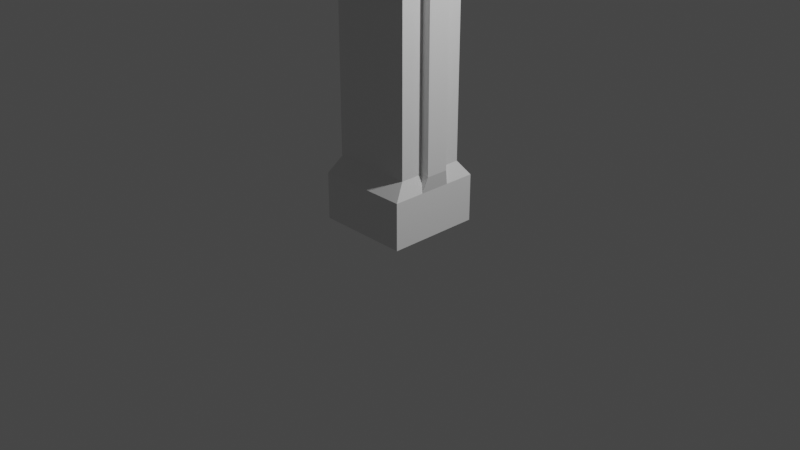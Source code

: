 # Source: column.blend  (saved by Blender 2.83.18; exported with 4.5.12 LTS)
import bpy
from mathutils import Matrix  # noqa: F401  (used for matrix-valued properties, if any)

bpy.ops.wm.read_factory_settings(use_empty=True)
scene = bpy.context.scene
scene.name = 'Scene'

# ---- collections
col_collection = bpy.data.collections.new('Collection'); scene.collection.children.link(col_collection)

# ---- materials (node trees are filled in below, after node groups)
mat_material = bpy.data.materials.new('Material')
mat_material.alpha_threshold = 0.0
mat_material.use_transparent_shadow = False
mat_material.line_color = (0.0, 0.0, 0.0, 1.0)

# ---- material node trees
mat_material.use_nodes = True; mat_material.node_tree.nodes.clear()
_N = mat_material.node_tree.nodes; _L = mat_material.node_tree.links
n0 = _N.new('ShaderNodeOutputMaterial'); n0.name = 'Material Output'; n0.location = (300, 300)
n1 = _N.new('ShaderNodeBsdfPrincipled'); n1.name = 'Principled BSDF'; n1.location = (10, 300)
n1.distribution = 'GGX'
n1.subsurface_method = 'BURLEY'
n1.inputs[2].default_value = 0.4
n1.inputs[3].default_value = 1.45
n1.inputs[27].default_value = (0.0, 0.0, 0.0, 1.0)
n1.inputs[28].default_value = 1.0
_L.new(n1.outputs[0], n0.inputs[0])
n0.is_active_output = True

# ---- world
world_world = bpy.data.worlds.new('World'); scene.world = world_world
world_world.use_nodes = True; world_world.node_tree.nodes.clear()
_N = world_world.node_tree.nodes; _L = world_world.node_tree.links
n0 = _N.new('ShaderNodeOutputWorld'); n0.name = 'World Output'; n0.location = (300, 300)
n1 = _N.new('ShaderNodeBackground'); n1.name = 'Background'; n1.location = (10, 300)
n1.inputs[0].default_value = (0.05088, 0.05088, 0.05088, 1.0)
_L.new(n1.outputs[0], n0.inputs[0])
n0.is_active_output = True
world_world.color = (0.05088, 0.05088, 0.05088)
world_world.use_sun_shadow = False
world_world.sun_shadow_jitter_overblur = 0.0

# ---- cameras
cam_camera = bpy.data.cameras.new('Camera')
cam_camera.clip_end = 100.0
cam_camera.ortho_scale = 7.314

# ---- lights
light_light = bpy.data.lights.new('Light', 'POINT')
light_light.transmission_factor = 0.0
light_light.energy = 1000.0
light_light.shadow_soft_size = 0.1
light_light.shadow_maximum_resolution = 0.006
light_light.use_absolute_resolution = True

# ---- meshes
me_cube = bpy.data.meshes.new('Cube')
me_cube.from_pydata([(0.5, 0.5, -0.5), (0.5, 0.5, -1.0), (0.5, -0.5, -0.5), (0.5, -0.5, -1.0), (0.0, 0.5, -0.5), (0.0, 0.5, -1.0), (0.0, -0.5, -0.5), (0.0, -0.5, -1.0), (0.4338, -0.3675, -0.3343), (0.0, -0.3675, -0.3343), (0.4338, 0.3675, -0.3343), (0.0, 0.3675, -0.3343), (0.4338, -0.3675, 1.601), (0.0, -0.3675, 1.601), (0.4338, 0.3675, 1.601), (0.0, 0.3675, 1.601), (0.5283, -0.5277, 1.788), (0.0, -0.5277, 1.788), (0.5283, 0.5277, 1.788), (0.5283, -0.5277, 2.787), (0.0, -0.5277, 2.787), (0.5283, 0.5277, 2.787), (0.0, 0.5277, 2.787), (0.5279, -0.4973, 5.437), (0.4465, -0.3644, 5.278), (0.0, -0.3644, 5.278), (0.4465, 0.3644, 5.278), (0.0, 0.3644, 5.278), (0.0, 0.3644, 2.995), (0.0, -0.4973, 5.437), (0.4465, 0.3644, 2.995), (0.0, -0.3644, 2.995), (0.4465, -0.3644, 2.995), (0.5279, 0.4973, 5.437), (0.0, 0.4973, 5.775), (0.5279, 0.4973, 5.775), (0.0, -0.4973, 5.775), (0.5279, -0.4973, 5.775), (0.0, 0.4973, 5.437), (0.0, 0.3675, -0.3343), (0.4338, 0.3675, 1.601), (0.0, 0.3675, 1.601), (0.5283, 0.5277, 2.787), (0.0, 0.5277, 2.787), (0.0, 0.3644, 2.995), (0.0, 0.5277, 1.788), (0.5283, -0.5277, 1.788), (0.0, -0.5277, 1.788), (0.5283, 0.5277, 1.788), (0.5283, -0.5277, 2.787), (0.0, -0.5277, 2.787), (0.5283, 0.5277, 2.787), (0.5283, 0.5277, 2.787), (0.0, 0.5277, 2.787), (0.0, 0.5277, 1.788), (0.5283, 0.3873, 1.921), (0.5283, -0.3873, 1.921), (0.5283, -0.3873, 2.654), (0.5283, 0.3873, 2.654), (0.4476, 0.3873, 1.921), (0.4476, -0.3873, 1.921), (0.4476, -0.3873, 2.654), (0.4476, 0.3873, 2.654), (0.4471, -0.5277, 1.942), (0.0, -0.5277, 1.942), (0.4471, -0.5277, 2.634), (0.0, -0.5277, 2.634), (0.4471, 0.5277, 2.634), (0.0, 0.5277, 2.634), (0.0, 0.5277, 1.942), (0.4471, 0.5277, 1.942), (0.4471, -0.3873, 1.942), (0.0, -0.3873, 1.942), (0.4471, -0.3873, 2.634), (0.0, -0.3873, 2.634), (0.4471, 0.4212, 2.634), (0.0, 0.4212, 2.634), (0.0, 0.4212, 1.942), (0.4471, 0.4212, 1.942), (0.4465, -0.1215, 5.278), (0.4465, 0.1215, 5.278), (0.4465, -0.1215, 2.995), (0.4465, 0.1215, 2.995), (0.5279, -0.1658, 5.437), (0.5279, 0.1658, 5.437), (0.5283, -0.1759, 2.787), (0.5283, 0.1759, 2.787), (0.4465, -0.1215, 2.995), (0.4465, 0.1215, 2.995), (0.5283, -0.1759, 2.787), (0.5283, 0.1759, 2.787), (0.5283, -0.1215, 5.278), (0.5283, 0.1215, 5.278), (0.5283, -0.1215, 2.995), (0.5283, 0.1215, 2.995), (0.5, 0.1667, -0.5), (0.5, -0.1667, -0.5), (0.4338, 0.1225, -0.3343), (0.4338, -0.1225, -0.3343), (0.4338, 0.1225, 1.601), (0.4338, -0.1225, 1.601), (0.5283, 0.1759, 1.788), (0.5283, -0.1759, 1.788), (0.4338, 0.1225, -0.3343), (0.4338, -0.1225, -0.3343), (0.4338, 0.1225, 1.601), (0.4338, -0.1225, 1.601), (0.5283, 0.1225, -0.3343), (0.5283, -0.1225, -0.3343), (0.5283, 0.1225, 1.601), (0.5283, -0.1225, 1.601), (0.4476, 0.2438, 2.057), (0.4476, -0.2438, 2.057), (0.4476, -0.2438, 2.518), (0.4476, 0.2438, 2.518), (0.5052, 0.1952, 2.103), (0.5052, -0.1952, 2.103), (0.5052, -0.1952, 2.472), (0.5052, 0.1952, 2.472), (0.5279, -0.4973, 5.775), (0.0, -0.4973, 5.775), (0.5279, 0.4973, 5.775), (0.0, 0.4973, 5.775), (0.4303, -0.3844, 5.775), (0.0, -0.3844, 5.775), (0.4303, 0.3844, 5.775), (0.0, 0.3844, 5.775), (0.468, -0.3844, 5.705), (0.0, -0.3844, 5.705), (0.468, 0.3844, 5.705), (0.0, 0.3844, 5.705)], [], [(6, 2, 8, 9), (3, 2, 6, 7), (5, 1, 3, 7), (1, 0, 95, 96, 2, 3), (5, 4, 0, 1), (10, 11, 15, 14), (95, 0, 10, 97), (0, 4, 11, 10), (97, 10, 14, 99), (9, 8, 12, 13), (20, 19, 32, 31), (40, 48, 101, 99), (13, 12, 16, 17), (82, 30, 26, 80), (43, 42, 52, 53), (17, 16, 46, 47), (49, 32, 81, 85), (21, 22, 28, 30), (30, 28, 27, 26), (26, 27, 38, 33), (80, 26, 33, 84), (25, 24, 23, 29), (31, 32, 24, 25), (23, 83, 84, 33, 35, 37), (33, 38, 34, 35), (29, 23, 37, 36), (15, 11, 39, 41), (22, 21, 42, 43), (14, 15, 41, 40), (28, 22, 43, 44), (41, 45, 18, 40), (18, 21, 51, 48), (49, 50, 66, 65), (46, 102, 101, 48, 55, 56), (53, 52, 67, 68), (16, 18, 48, 101, 102, 46), (19, 20, 50, 49), (18, 45, 54, 48), (21, 19, 49, 85, 86, 51), (42, 18, 48, 52), (55, 58, 62, 59), (51, 86, 85, 49, 57, 58), (48, 51, 58, 55), (49, 46, 56, 57), (62, 61, 113, 114), (56, 55, 59, 60), (58, 57, 61, 62), (57, 56, 60, 61), (64, 63, 71, 72), (70, 69, 77, 78), (52, 48, 70, 67), (46, 49, 65, 63), (47, 46, 63, 64), (48, 54, 69, 70), (74, 72, 71, 73), (65, 66, 74, 73), (63, 65, 73, 71), (76, 75, 78, 77), (68, 67, 75, 76), (67, 70, 78, 75), (35, 34, 122, 121), (24, 79, 83, 23), (83, 79, 91), (32, 81, 79, 24), (90, 88, 94), (82, 86, 52, 30), (85, 86, 90, 89), (87, 89, 93), (82, 81, 87, 88), (81, 85, 89, 87), (86, 82, 88, 90), (93, 94, 92, 91), (93, 89, 90, 94), (79, 81, 93, 91), (82, 80, 92, 94), (80, 84, 92), (84, 83, 91, 92), (8, 98, 100, 12), (97, 99, 105, 103), (2, 96, 98, 8), (99, 100, 106, 105), (106, 104, 108, 110), (100, 102, 46, 12), (98, 97, 103, 104), (100, 98, 104, 106), (108, 107, 109, 110), (104, 103, 107, 108), (103, 105, 109, 107), (105, 106, 110, 109), (107, 95, 103), (95, 107, 108, 96), (108, 96, 104), (106, 102, 110), (101, 105, 109), (101, 109, 110, 102), (111, 114, 118, 115), (61, 60, 112, 113), (59, 62, 114, 111), (60, 59, 111, 112), (117, 116, 115, 118), (112, 111, 115, 116), (114, 113, 117, 118), (113, 112, 116, 117), (121, 122, 126, 125), (37, 35, 121, 119), (36, 37, 119, 120), (123, 125, 129, 127), (120, 119, 123, 124), (119, 121, 125, 123), (128, 127, 129, 130), (125, 126, 130, 129), (124, 123, 127, 128)])
_uv = me_cube.uv_layers.new(name='UVMap')
_uv.uv.foreach_set('vector', [0.625, 1.0, 0.625, 0.75, 0.625, 0.75, 0.625, 1.0, 0.375, 0.75, 0.625, 0.75, 0.625, 1.0, 0.375, 1.0, 0.125, 0.5, 0.375, 0.5, 0.375, 0.75, 0.125, 0.75, 0.375, 0.5, 0.625, 0.5, 0.625, 0.5833, 0.625, 0.6667, 0.625, 0.75, 0.375, 0.75, 0.375, 0.25, 0.625, 0.25, 0.625, 0.5, 0.375, 0.5, 0.625, 0.5, 0.625, 0.25, 0.625, 0.25, 0.625, 0.5, 0.625, 0.5833, 0.625, 0.5, 0.625, 0.5, 0.625, 0.5833, 0.625, 0.5, 0.625, 0.25, 0.625, 0.25, 0.625, 0.5, 0.625, 0.5833, 0.625, 0.5, 0.625, 0.5, 0.625, 0.5833, 0.625, 1.0, 0.625, 0.75, 0.625, 0.75, 0.625, 1.0, 0.0, 0.0, 0.0, 0.0, 0.0, 0.0, 0.0, 0.0, 0.0, 0.0, 0.0, 0.0, 0.0, 0.0, 0.0, 0.0, 0.625, 1.0, 0.625, 0.75, 0.625, 0.75, 0.625, 1.0, 0.0, 0.0, 0.0, 0.0, 0.0, 0.0, 0.0, 0.0, 0.0, 0.0, 0.0, 0.0, 0.0, 0.0, 0.0, 0.0, 0.625, 1.0, 0.625, 0.75, 0.625, 0.75, 0.625, 1.0, 0.0, 0.0, 0.0, 0.0, 0.0, 0.0, 0.0, 0.0, 0.0, 0.0, 0.0, 0.0, 0.0, 0.0, 0.0, 0.0, 0.0, 0.0, 0.0, 0.0, 0.0, 0.0, 0.0, 0.0, 0.0, 0.0, 0.0, 0.0, 0.0, 0.0, 0.0, 0.0, 0.0, 0.0, 0.0, 0.0, 0.0, 0.0, 0.0, 0.0, 0.0, 0.0, 0.0, 0.0, 0.0, 0.0, 0.0, 0.0, 0.0, 0.0, 0.0, 0.0, 0.0, 0.0, 0.0, 0.0, 0.0, 0.0, 0.0, 0.0, 0.0, 0.0, 0.0, 0.0, 0.0, 0.0, 0.0, 0.0, 0.0, 0.0, 0.0, 0.0, 0.0, 0.0, 0.0, 0.0, 0.0, 0.0, 0.0, 0.0, 0.0, 0.0, 0.0, 0.0, 0.625, 0.25, 0.625, 0.25, 0.625, 0.25, 0.625, 0.25, 0.0, 0.0, 0.0, 0.0, 0.0, 0.0, 0.0, 0.0, 0.625, 0.5, 0.625, 0.25, 0.625, 0.25, 0.625, 0.5, 0.0, 0.0, 0.0, 0.0, 0.0, 0.0, 0.0, 0.0, 0.625, 0.25, 0.0, 0.0, 0.0, 0.0, 0.625, 0.5, 0.0, 0.0, 0.0, 0.0, 0.0, 0.0, 0.0, 0.0, 0.0, 0.0, 0.0, 0.0, 0.0, 0.0, 0.0, 0.0, 0.625, 0.75, 0.625, 0.6667, 0.625, 0.5833, 0.625, 0.5, 0.625, 0.5, 0.625, 0.75, 0.0, 0.0, 0.0, 0.0, 0.0, 0.0, 0.0, 0.0, 0.625, 0.75, 0.625, 0.5, 0.625, 0.5, 0.625, 0.5833, 0.625, 0.6667, 0.625, 0.75, 0.0, 0.0, 0.0, 0.0, 0.0, 0.0, 0.0, 0.0, 0.0, 0.0, 0.0, 0.0, 0.0, 0.0, 0.0, 0.0, 0.0, 0.0, 0.0, 0.0, 0.0, 0.0, 0.0, 0.0, 0.0, 0.0, 0.0, 0.0, 0.0, 0.0, 0.0, 0.0, 0.0, 0.0, 0.0, 0.0, 0.0, 0.0, 0.0, 0.0, 0.0, 0.0, 0.0, 0.0, 0.0, 0.0, 0.0, 0.0, 0.0, 0.0, 0.0, 0.0, 0.0, 0.0, 0.0, 0.0, 0.0, 0.0, 0.0, 0.0, 0.0, 0.0, 0.0, 0.0, 0.0, 0.0, 0.625, 0.75, 0.625, 0.75, 0.0, 0.0, 0.0, 0.0, 0.0, 0.0, 0.0, 0.0, 0.0, 0.0, 0.625, 0.75, 0.625, 0.5, 0.625, 0.5, 0.625, 0.75, 0.0, 0.0, 0.0, 0.0, 0.0, 0.0, 0.0, 0.0, 0.0, 0.0, 0.625, 0.75, 0.625, 0.75, 0.0, 0.0, 0.625, 1.0, 0.625, 0.75, 0.625, 0.75, 0.625, 1.0, 0.0, 0.0, 0.0, 0.0, 0.0, 0.0, 0.0, 0.0, 0.0, 0.0, 0.0, 0.0, 0.0, 0.0, 0.0, 0.0, 0.625, 0.75, 0.0, 0.0, 0.0, 0.0, 0.625, 0.75, 0.625, 1.0, 0.625, 0.75, 0.625, 0.75, 0.625, 1.0, 0.0, 0.0, 0.0, 0.0, 0.0, 0.0, 0.0, 0.0, 0.0, 0.0, 0.625, 1.0, 0.625, 0.75, 0.0, 0.0, 0.0, 0.0, 0.0, 0.0, 0.0, 0.0, 0.0, 0.0, 0.625, 0.75, 0.0, 0.0, 0.0, 0.0, 0.625, 0.75, 0.0, 0.0, 0.0, 0.0, 0.0, 0.0, 0.0, 0.0, 0.0, 0.0, 0.0, 0.0, 0.0, 0.0, 0.0, 0.0, 0.0, 0.0, 0.0, 0.0, 0.0, 0.0, 0.0, 0.0, 0.0, 0.0, 0.0, 0.0, 0.0, 0.0, 0.0, 0.0, 0.0, 0.0, 0.0, 0.0, 0.0, 0.0, 0.0, 0.0, 0.0, 0.0, 0.0, 0.0, 0.0, 0.0, 0.0, 0.0, 0.0, 0.0, 0.0, 0.0, 0.0, 0.0, 0.0, 0.0, 0.0, 0.0, 0.0, 0.0, 0.0, 0.0, 0.0, 0.0, 0.0, 0.0, 0.0, 0.0, 0.0, 0.0, 0.0, 0.0, 0.0, 0.0, 0.0, 0.0, 0.0, 0.0, 0.0, 0.0, 0.0, 0.0, 0.0, 0.0, 0.0, 0.0, 0.0, 0.0, 0.0, 0.0, 0.0, 0.0, 0.0, 0.0, 0.0, 0.0, 0.0, 0.0, 0.0, 0.0, 0.0, 0.0, 0.0, 0.0, 0.0, 0.0, 0.0, 0.0, 0.0, 0.0, 0.0, 0.0, 0.0, 0.0, 0.0, 0.0, 0.0, 0.0, 0.0, 0.0, 0.0, 0.0, 0.0, 0.0, 0.0, 0.0, 0.0, 0.0, 0.0, 0.0, 0.0, 0.0, 0.0, 0.0, 0.0, 0.0, 0.0, 0.0, 0.0, 0.0, 0.0, 0.0, 0.0, 0.0, 0.0, 0.0, 0.0, 0.0, 0.0, 0.0, 0.0, 0.0, 0.625, 0.75, 0.625, 0.6667, 0.625, 0.6667, 0.625, 0.75, 0.625, 0.5833, 0.625, 0.5833, 0.625, 0.5833, 0.625, 0.5833, 0.625, 0.75, 0.625, 0.6667, 0.625, 0.6667, 0.625, 0.75, 0.0, 0.0, 0.0, 0.0, 0.0, 0.0, 0.0, 0.0, 0.625, 0.6667, 0.625, 0.6667, 0.625, 0.6667, 0.625, 0.6667, 0.0, 0.0, 0.0, 0.0, 0.0, 0.0, 0.0, 0.0, 0.0, 0.0, 0.0, 0.0, 0.0, 0.0, 0.0, 0.0, 0.625, 0.6667, 0.625, 0.6667, 0.625, 0.6667, 0.625, 0.6667, 0.625, 0.6667, 0.625, 0.5833, 0.625, 0.5833, 0.625, 0.6667, 0.0, 0.0, 0.0, 0.0, 0.0, 0.0, 0.0, 0.0, 0.625, 0.5833, 0.625, 0.5833, 0.625, 0.5833, 0.625, 0.5833, 0.0, 0.0, 0.0, 0.0, 0.0, 0.0, 0.0, 0.0, 0.0, 0.0, 0.0, 0.0, 0.0, 0.0, 0.0, 0.0, 0.0, 0.0, 0.0, 0.0, 0.0, 0.0, 0.0, 0.0, 0.0, 0.0, 0.625, 0.6667, 0.625, 0.6667, 0.0, 0.0, 0.625, 0.6667, 0.0, 0.0, 0.625, 0.5833, 0.625, 0.5833, 0.0, 0.0, 0.0, 0.0, 0.0, 0.0, 0.0, 0.0, 0.0, 0.0, 0.0, 0.0, 0.0, 0.0, 0.0, 0.0, 0.0, 0.0, 0.625, 0.75, 0.625, 0.75, 0.0, 0.0, 0.0, 0.0, 0.0, 0.0, 0.0, 0.0, 0.0, 0.0, 0.625, 0.75, 0.625, 0.5, 0.625, 0.5, 0.625, 0.75, 0.0, 0.0, 0.625, 0.75, 0.625, 0.5, 0.0, 0.0, 0.625, 0.75, 0.625, 0.5, 0.625, 0.5, 0.625, 0.75, 0.0, 0.0, 0.0, 0.0, 0.0, 0.0, 0.0, 0.0, 0.0, 0.0, 0.625, 0.75, 0.625, 0.75, 0.0, 0.0, 0.0, 0.0, 0.0, 0.0, 0.0, 0.0, 0.0, 0.0, 0.0, 0.0, 0.0, 0.0, 0.0, 0.0, 0.0, 0.0, 0.0, 0.0, 0.0, 0.0, 0.0, 0.0, 0.0, 0.0, 0.0, 0.0, 0.0, 0.0, 0.0, 0.0, 0.0, 0.0, 0.0, 0.0, 0.0, 0.0, 0.0, 0.0, 0.0, 0.0, 0.0, 0.0, 0.0, 0.0, 0.0, 0.0, 0.0, 0.0, 0.0, 0.0, 0.0, 0.0, 0.0, 0.0, 0.0, 0.0, 0.0, 0.0, 0.0, 0.0, 0.0, 0.0, 0.0, 0.0, 0.0, 0.0, 0.0, 0.0, 0.0, 0.0, 0.0, 0.0])
me_cube.materials.append(mat_material)
me_cube.use_remesh_preserve_volume = False
me_cube.use_remesh_preserve_attributes = False
me_cube.use_mirror_vertex_groups = False
me_cube.update()

# ---- objects
ob_cube = bpy.data.objects.new('Cube', me_cube)
ob_light = bpy.data.objects.new('Light', light_light)
ob_camera = bpy.data.objects.new('Camera', cam_camera)

# ---- transforms, parenting, visibility, modifiers, constraints
ob_cube.location = (0.0, 0.0, 1.0)
ob_cube.lock_rotations_4d = False
ob_cube.empty_display_type = 'ARROWS'
ob_cube.lineart.crease_threshold = 0.0
_m = ob_cube.modifiers.new('Mirror', 'MIRROR')
_m.use_clip = True
ob_light.location = (4.076, 1.005, 5.904)
ob_light.rotation_euler = (0.6503, 0.05522, 1.866)
ob_light.lock_rotations_4d = False
ob_light.empty_display_type = 'ARROWS'
ob_light.color = (0.0, 0.0, 0.0, 0.0)
ob_light.lineart.crease_threshold = 0.0
ob_camera.location = (7.359, -6.926, 4.958)
ob_camera.rotation_euler = (1.109, 0.0, 0.8149)
ob_camera.lock_rotations_4d = False
ob_camera.empty_display_type = 'ARROWS'
ob_camera.color = (0.0, 0.0, 0.0, 0.0)
ob_camera.display_type = 'WIRE'
ob_camera.lineart.crease_threshold = 0.0

# ---- collection membership
col_collection.objects.link(ob_cube)
col_collection.objects.link(ob_light)
col_collection.objects.link(ob_camera)

# ---- scene / render settings (as saved in the file)
scene.camera = ob_camera
scene.frame_start = 1; scene.frame_end = 250; scene.frame_set(1)
scene.render.engine = 'BLENDER_EEVEE_NEXT'
scene.cycles.use_denoising = False
scene.cycles.samples = 128
scene.cycles.sampling_pattern = 'TABULATED_SOBOL'
scene.cycles.use_adaptive_sampling = False
scene.cycles.use_light_tree = False
scene.view_settings.view_transform = 'Filmic'
bpy.context.view_layer.update()
